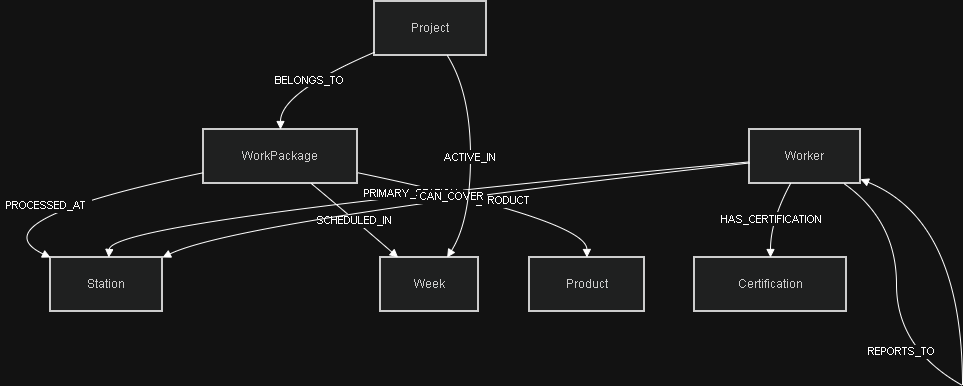

The diagram above was exported from draw.io. Its source (the exported page's mxGraphModel, read from the mxfile embedded in the PNG):
<mxGraphModel dx="870" dy="550" grid="1" gridSize="10" guides="1" tooltips="1" connect="1" arrows="1" fold="1" page="1" pageScale="1" pageWidth="850" pageHeight="1100" math="0" shadow="0">
  <root>
    <mxCell id="0" />
    <mxCell id="1" parent="0" />
    <mxCell id="uzeI06zDIURSGdQKH8XQ-1" parent="1" style="whiteSpace=wrap;strokeWidth=2;fillColor=light-dark(#eeeeee,#1f2020);strokeColor=light-dark(#999999,#cccccc);fontColor=light-dark(#333333,#cccccc);" value="Project" vertex="1">
      <mxGeometry height="54" width="112" x="421" y="20" as="geometry" />
    </mxCell>
    <mxCell id="uzeI06zDIURSGdQKH8XQ-2" parent="1" style="whiteSpace=wrap;strokeWidth=2;fillColor=light-dark(#eeeeee,#1f2020);strokeColor=light-dark(#999999,#cccccc);fontColor=light-dark(#333333,#cccccc);" value="WorkPackage" vertex="1">
      <mxGeometry height="54" width="154" x="250" y="148" as="geometry" />
    </mxCell>
    <mxCell id="uzeI06zDIURSGdQKH8XQ-3" parent="1" style="whiteSpace=wrap;strokeWidth=2;fillColor=light-dark(#eeeeee,#1f2020);strokeColor=light-dark(#999999,#cccccc);fontColor=light-dark(#333333,#cccccc);" value="Station" vertex="1">
      <mxGeometry height="54" width="112" x="97" y="276" as="geometry" />
    </mxCell>
    <mxCell id="uzeI06zDIURSGdQKH8XQ-4" parent="1" style="whiteSpace=wrap;strokeWidth=2;fillColor=light-dark(#eeeeee,#1f2020);strokeColor=light-dark(#999999,#cccccc);fontColor=light-dark(#333333,#cccccc);" value="Week" vertex="1">
      <mxGeometry height="54" width="98" x="427" y="276" as="geometry" />
    </mxCell>
    <mxCell id="uzeI06zDIURSGdQKH8XQ-5" parent="1" style="whiteSpace=wrap;strokeWidth=2;fillColor=light-dark(#eeeeee,#1f2020);strokeColor=light-dark(#999999,#cccccc);fontColor=light-dark(#333333,#cccccc);" value="Product" vertex="1">
      <mxGeometry height="54" width="115" x="576" y="276" as="geometry" />
    </mxCell>
    <mxCell id="uzeI06zDIURSGdQKH8XQ-6" parent="1" style="whiteSpace=wrap;strokeWidth=2;fillColor=light-dark(#eeeeee,#1f2020);strokeColor=light-dark(#999999,#cccccc);fontColor=light-dark(#333333,#cccccc);" value="Worker" vertex="1">
      <mxGeometry height="54" width="111" x="796" y="148" as="geometry" />
    </mxCell>
    <mxCell id="uzeI06zDIURSGdQKH8XQ-7" parent="1" style="whiteSpace=wrap;strokeWidth=2;fillColor=light-dark(#eeeeee,#1f2020);strokeColor=light-dark(#999999,#cccccc);fontColor=light-dark(#333333,#cccccc);" value="Certification" vertex="1">
      <mxGeometry height="54" width="152" x="741" y="276" as="geometry" />
    </mxCell>
    <mxCell id="uzeI06zDIURSGdQKH8XQ-8" parent="1" style="whiteSpace=wrap;strokeWidth=2;fillColor=light-dark(#eeeeee,#1f2020);strokeColor=light-dark(#999999,#cccccc);fontColor=light-dark(#333333,#cccccc);" value="" vertex="1">
      <mxGeometry x="943" y="303" as="geometry" />
    </mxCell>
    <mxCell id="uzeI06zDIURSGdQKH8XQ-9" parent="1" style="whiteSpace=wrap;strokeWidth=2;fillColor=light-dark(#eeeeee,#1f2020);strokeColor=light-dark(#999999,#cccccc);fontColor=light-dark(#333333,#cccccc);" value="" vertex="1">
      <mxGeometry x="1009" y="404" as="geometry" />
    </mxCell>
    <mxCell id="uzeI06zDIURSGdQKH8XQ-10" edge="1" parent="1" source="uzeI06zDIURSGdQKH8XQ-1" style="curved=1;startArrow=none;endArrow=block;exitX=0;exitY=0.94;entryX=0.5;entryY=0;rounded=0;" target="uzeI06zDIURSGdQKH8XQ-2" value="BELONGS_TO">
      <mxGeometry relative="1" as="geometry">
        <Array as="points">
          <mxPoint x="327" y="111" />
        </Array>
      </mxGeometry>
    </mxCell>
    <mxCell id="uzeI06zDIURSGdQKH8XQ-11" edge="1" parent="1" source="uzeI06zDIURSGdQKH8XQ-2" style="curved=1;startArrow=none;endArrow=block;exitX=0;exitY=0.8;entryX=0;entryY=0;rounded=0;" target="uzeI06zDIURSGdQKH8XQ-3" value="PROCESSED_AT">
      <mxGeometry relative="1" as="geometry">
        <Array as="points">
          <mxPoint x="20" y="239" />
        </Array>
      </mxGeometry>
    </mxCell>
    <mxCell id="uzeI06zDIURSGdQKH8XQ-12" edge="1" parent="1" source="uzeI06zDIURSGdQKH8XQ-2" style="curved=1;startArrow=none;endArrow=block;exitX=0.7;exitY=1;entryX=0.18;entryY=0;rounded=0;" target="uzeI06zDIURSGdQKH8XQ-4" value="SCHEDULED_IN">
      <mxGeometry relative="1" as="geometry">
        <Array as="points">
          <mxPoint x="402" y="239" />
        </Array>
      </mxGeometry>
    </mxCell>
    <mxCell id="uzeI06zDIURSGdQKH8XQ-13" edge="1" parent="1" source="uzeI06zDIURSGdQKH8XQ-2" style="curved=1;startArrow=none;endArrow=block;exitX=1;exitY=0.8;entryX=0.5;entryY=0;rounded=0;" target="uzeI06zDIURSGdQKH8XQ-5" value="USES_PRODUCT">
      <mxGeometry relative="1" as="geometry">
        <Array as="points">
          <mxPoint x="633" y="239" />
        </Array>
      </mxGeometry>
    </mxCell>
    <mxCell id="uzeI06zDIURSGdQKH8XQ-14" edge="1" parent="1" source="uzeI06zDIURSGdQKH8XQ-6" style="curved=1;startArrow=none;endArrow=block;exitX=0;exitY=0.6;entryX=0.52;entryY=0;rounded=0;" target="uzeI06zDIURSGdQKH8XQ-3" value="PRIMARY_STATION">
      <mxGeometry relative="1" as="geometry">
        <Array as="points">
          <mxPoint x="158" y="239" />
        </Array>
      </mxGeometry>
    </mxCell>
    <mxCell id="uzeI06zDIURSGdQKH8XQ-15" edge="1" parent="1" source="uzeI06zDIURSGdQKH8XQ-6" style="curved=1;startArrow=none;endArrow=block;exitX=0;exitY=0.62;entryX=1;entryY=0;rounded=0;" target="uzeI06zDIURSGdQKH8XQ-3" value="CAN_COVER">
      <mxGeometry relative="1" as="geometry">
        <Array as="points">
          <mxPoint x="286" y="239" />
        </Array>
      </mxGeometry>
    </mxCell>
    <mxCell id="uzeI06zDIURSGdQKH8XQ-16" edge="1" parent="1" source="uzeI06zDIURSGdQKH8XQ-6" style="curved=1;startArrow=none;endArrow=block;exitX=0.37;exitY=1;entryX=0.5;entryY=0;rounded=0;" target="uzeI06zDIURSGdQKH8XQ-7" value="HAS_CERTIFICATION">
      <mxGeometry relative="1" as="geometry">
        <Array as="points">
          <mxPoint x="817" y="239" />
        </Array>
      </mxGeometry>
    </mxCell>
    <mxCell id="uzeI06zDIURSGdQKH8XQ-17" edge="1" parent="1" source="uzeI06zDIURSGdQKH8XQ-6" style="curved=1;startArrow=none;endArrow=none;exitX=0.85;exitY=1;entryX=-Infinity;entryY=-Infinity;rounded=0;" target="uzeI06zDIURSGdQKH8XQ-8" value="">
      <mxGeometry relative="1" as="geometry">
        <Array as="points">
          <mxPoint x="943" y="239" />
        </Array>
      </mxGeometry>
    </mxCell>
    <mxCell id="uzeI06zDIURSGdQKH8XQ-18" edge="1" parent="1" source="uzeI06zDIURSGdQKH8XQ-8" style="curved=1;startArrow=none;endArrow=none;exitX=-Infinity;exitY=Infinity;entryX=-Infinity;entryY=Infinity;rounded=0;" target="uzeI06zDIURSGdQKH8XQ-9" value="REPORTS_TO">
      <mxGeometry relative="1" as="geometry">
        <Array as="points">
          <mxPoint x="943" y="367" />
        </Array>
      </mxGeometry>
    </mxCell>
    <mxCell id="uzeI06zDIURSGdQKH8XQ-19" edge="1" parent="1" source="uzeI06zDIURSGdQKH8XQ-9" style="curved=1;startArrow=none;endArrow=block;exitX=-Infinity;exitY=NaN;entryX=1;entryY=0.92;rounded=0;" target="uzeI06zDIURSGdQKH8XQ-6" value="">
      <mxGeometry relative="1" as="geometry">
        <Array as="points">
          <mxPoint x="1009" y="239" />
        </Array>
      </mxGeometry>
    </mxCell>
    <mxCell id="uzeI06zDIURSGdQKH8XQ-20" edge="1" parent="1" source="uzeI06zDIURSGdQKH8XQ-1" style="curved=1;startArrow=none;endArrow=block;exitX=0.65;exitY=1;entryX=0.68;entryY=0;rounded=0;" target="uzeI06zDIURSGdQKH8XQ-4" value="ACTIVE_IN">
      <mxGeometry relative="1" as="geometry">
        <Array as="points">
          <mxPoint x="517" y="111" />
          <mxPoint x="517" y="239" />
        </Array>
      </mxGeometry>
    </mxCell>
  </root>
</mxGraphModel>